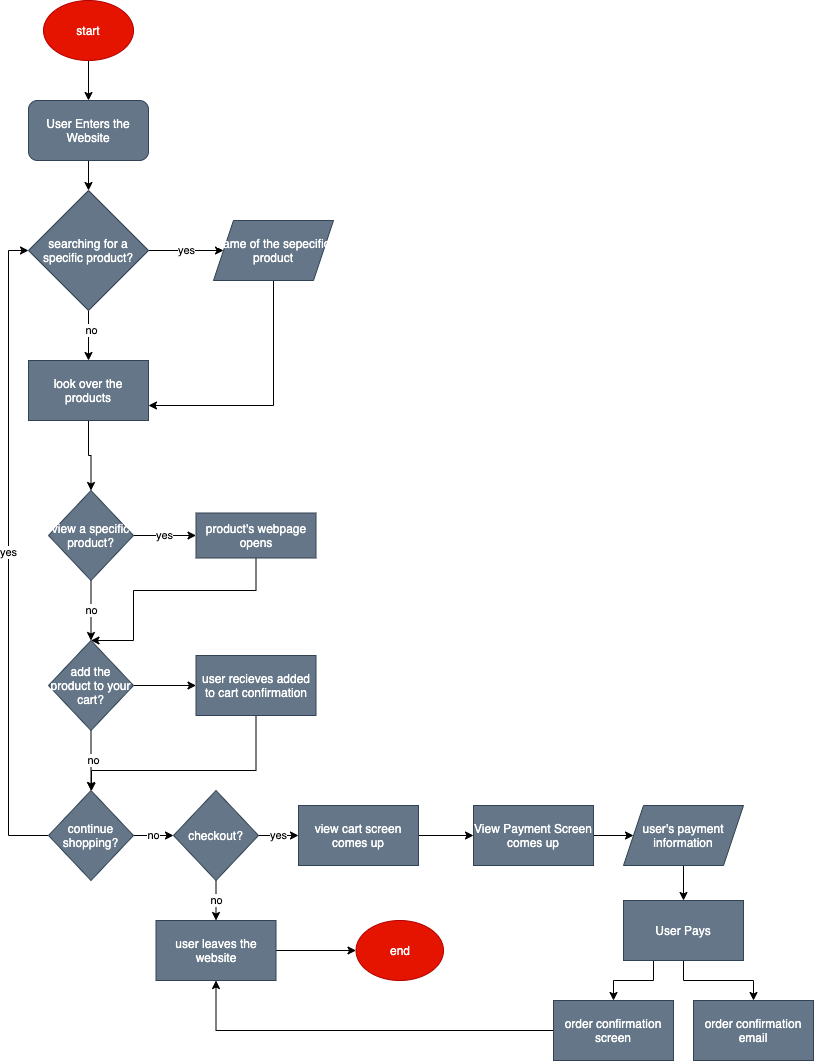

The diagram above was exported from draw.io. Its source (the exported page's mxGraphModel, read from the mxfile embedded in the PNG):
<mxGraphModel dx="371" dy="251" grid="1" gridSize="10" guides="1" tooltips="1" connect="1" arrows="1" fold="1" page="1" pageScale="1" pageWidth="850" pageHeight="1100" math="0" shadow="0">
  <root>
    <mxCell id="0" />
    <mxCell id="1" parent="0" />
    <mxCell id="4" value="" style="edgeStyle=orthogonalEdgeStyle;rounded=0;orthogonalLoop=1;jettySize=auto;html=1;" edge="1" parent="1" source="2" target="3">
      <mxGeometry relative="1" as="geometry" />
    </mxCell>
    <mxCell id="2" value="start" style="ellipse;whiteSpace=wrap;html=1;fillColor=#e51400;strokeColor=#B20000;fontColor=#ffffff;" vertex="1" parent="1">
      <mxGeometry x="50" y="10" width="90" height="60" as="geometry" />
    </mxCell>
    <mxCell id="6" value="" style="edgeStyle=orthogonalEdgeStyle;rounded=0;orthogonalLoop=1;jettySize=auto;html=1;" edge="1" parent="1" source="3" target="5">
      <mxGeometry relative="1" as="geometry" />
    </mxCell>
    <mxCell id="3" value="User Enters the Website" style="rounded=1;whiteSpace=wrap;html=1;fillColor=#647687;strokeColor=#314354;fontColor=#ffffff;" vertex="1" parent="1">
      <mxGeometry x="35" y="110" width="120" height="60" as="geometry" />
    </mxCell>
    <mxCell id="10" value="yes&lt;br&gt;" style="edgeStyle=orthogonalEdgeStyle;rounded=0;orthogonalLoop=1;jettySize=auto;html=1;" edge="1" parent="1" source="5" target="9">
      <mxGeometry relative="1" as="geometry" />
    </mxCell>
    <mxCell id="14" value="" style="edgeStyle=orthogonalEdgeStyle;rounded=0;orthogonalLoop=1;jettySize=auto;html=1;" edge="1" parent="1" source="5" target="13">
      <mxGeometry relative="1" as="geometry" />
    </mxCell>
    <mxCell id="15" value="no&lt;br&gt;" style="edgeLabel;html=1;align=center;verticalAlign=middle;resizable=0;points=[];" vertex="1" connectable="0" parent="14">
      <mxGeometry x="-0.25" y="2" relative="1" as="geometry">
        <mxPoint as="offset" />
      </mxGeometry>
    </mxCell>
    <mxCell id="5" value="searching for a specific product?" style="rhombus;whiteSpace=wrap;html=1;fillColor=#647687;strokeColor=#314354;fontColor=#ffffff;" vertex="1" parent="1">
      <mxGeometry x="35" y="200" width="120" height="120" as="geometry" />
    </mxCell>
    <mxCell id="17" style="edgeStyle=orthogonalEdgeStyle;rounded=0;orthogonalLoop=1;jettySize=auto;html=1;exitX=0.5;exitY=1;exitDx=0;exitDy=0;entryX=1;entryY=0.75;entryDx=0;entryDy=0;" edge="1" parent="1" source="9" target="13">
      <mxGeometry relative="1" as="geometry" />
    </mxCell>
    <mxCell id="9" value="name of the sepecific product" style="shape=parallelogram;perimeter=parallelogramPerimeter;whiteSpace=wrap;html=1;fixedSize=1;fontColor=#ffffff;strokeColor=#314354;fillColor=#647687;" vertex="1" parent="1">
      <mxGeometry x="220" y="230" width="120" height="60" as="geometry" />
    </mxCell>
    <mxCell id="19" value="" style="edgeStyle=orthogonalEdgeStyle;rounded=0;orthogonalLoop=1;jettySize=auto;html=1;" edge="1" parent="1" source="13" target="18">
      <mxGeometry relative="1" as="geometry" />
    </mxCell>
    <mxCell id="13" value="look over the products&lt;br&gt;" style="whiteSpace=wrap;html=1;fontColor=#ffffff;strokeColor=#314354;fillColor=#647687;" vertex="1" parent="1">
      <mxGeometry x="35" y="370" width="120" height="60" as="geometry" />
    </mxCell>
    <mxCell id="24" value="yes&lt;br&gt;" style="edgeStyle=orthogonalEdgeStyle;rounded=0;orthogonalLoop=1;jettySize=auto;html=1;" edge="1" parent="1" source="18" target="23">
      <mxGeometry relative="1" as="geometry" />
    </mxCell>
    <mxCell id="28" value="no&lt;br&gt;" style="edgeStyle=orthogonalEdgeStyle;rounded=0;orthogonalLoop=1;jettySize=auto;html=1;" edge="1" parent="1" source="18" target="27">
      <mxGeometry relative="1" as="geometry" />
    </mxCell>
    <mxCell id="18" value="view a specific product?&lt;br&gt;" style="rhombus;whiteSpace=wrap;html=1;fontColor=#ffffff;strokeColor=#314354;fillColor=#647687;" vertex="1" parent="1">
      <mxGeometry x="55" y="500" width="85" height="90" as="geometry" />
    </mxCell>
    <mxCell id="22" value="yes&lt;br&gt;" style="edgeStyle=orthogonalEdgeStyle;rounded=0;orthogonalLoop=1;jettySize=auto;html=1;exitX=0;exitY=0.5;exitDx=0;exitDy=0;entryX=0;entryY=0.5;entryDx=0;entryDy=0;" edge="1" parent="1" source="20" target="5">
      <mxGeometry relative="1" as="geometry" />
    </mxCell>
    <mxCell id="40" value="no&lt;br&gt;" style="edgeStyle=orthogonalEdgeStyle;rounded=0;orthogonalLoop=1;jettySize=auto;html=1;" edge="1" parent="1" source="20" target="39">
      <mxGeometry relative="1" as="geometry" />
    </mxCell>
    <mxCell id="20" value="continue shopping?" style="rhombus;whiteSpace=wrap;html=1;fontColor=#ffffff;strokeColor=#314354;fillColor=#647687;" vertex="1" parent="1">
      <mxGeometry x="55" y="800" width="85" height="90" as="geometry" />
    </mxCell>
    <mxCell id="34" value="" style="edgeStyle=orthogonalEdgeStyle;rounded=0;orthogonalLoop=1;jettySize=auto;html=1;entryX=0.5;entryY=0;entryDx=0;entryDy=0;" edge="1" parent="1" source="23" target="27">
      <mxGeometry relative="1" as="geometry">
        <mxPoint x="230" y="650" as="targetPoint" />
        <Array as="points">
          <mxPoint x="263" y="600" />
          <mxPoint x="140" y="600" />
          <mxPoint x="140" y="650" />
        </Array>
      </mxGeometry>
    </mxCell>
    <mxCell id="23" value="product's webpage opens&lt;br&gt;" style="whiteSpace=wrap;html=1;fontColor=#ffffff;strokeColor=#314354;fillColor=#647687;" vertex="1" parent="1">
      <mxGeometry x="202.5" y="522.5" width="120" height="45" as="geometry" />
    </mxCell>
    <mxCell id="35" value="" style="edgeStyle=orthogonalEdgeStyle;rounded=0;orthogonalLoop=1;jettySize=auto;html=1;" edge="1" parent="1" source="27" target="20">
      <mxGeometry relative="1" as="geometry" />
    </mxCell>
    <mxCell id="36" value="no&lt;br&gt;" style="edgeLabel;html=1;align=center;verticalAlign=middle;resizable=0;points=[];" vertex="1" connectable="0" parent="35">
      <mxGeometry x="-0.0364" y="2" relative="1" as="geometry">
        <mxPoint as="offset" />
      </mxGeometry>
    </mxCell>
    <mxCell id="38" value="" style="edgeStyle=orthogonalEdgeStyle;rounded=0;orthogonalLoop=1;jettySize=auto;html=1;" edge="1" parent="1" source="27" target="37">
      <mxGeometry relative="1" as="geometry" />
    </mxCell>
    <mxCell id="27" value="add the product to your cart?" style="rhombus;whiteSpace=wrap;html=1;fontColor=#ffffff;strokeColor=#314354;fillColor=#647687;" vertex="1" parent="1">
      <mxGeometry x="55" y="650" width="85" height="90" as="geometry" />
    </mxCell>
    <mxCell id="66" style="edgeStyle=orthogonalEdgeStyle;rounded=0;orthogonalLoop=1;jettySize=auto;html=1;" edge="1" parent="1" source="37" target="20">
      <mxGeometry relative="1" as="geometry">
        <Array as="points">
          <mxPoint x="263" y="780" />
          <mxPoint x="98" y="780" />
        </Array>
      </mxGeometry>
    </mxCell>
    <mxCell id="37" value="user recieves added to cart confirmation" style="whiteSpace=wrap;html=1;fontColor=#ffffff;strokeColor=#314354;fillColor=#647687;" vertex="1" parent="1">
      <mxGeometry x="202.5" y="665" width="120" height="60" as="geometry" />
    </mxCell>
    <mxCell id="42" value="yes&lt;br&gt;" style="edgeStyle=orthogonalEdgeStyle;rounded=0;orthogonalLoop=1;jettySize=auto;html=1;" edge="1" parent="1" source="39" target="41">
      <mxGeometry relative="1" as="geometry" />
    </mxCell>
    <mxCell id="63" value="no&lt;br&gt;" style="edgeStyle=orthogonalEdgeStyle;rounded=0;orthogonalLoop=1;jettySize=auto;html=1;" edge="1" parent="1" source="39" target="62">
      <mxGeometry relative="1" as="geometry" />
    </mxCell>
    <mxCell id="39" value="checkout?" style="rhombus;whiteSpace=wrap;html=1;fontColor=#ffffff;strokeColor=#314354;fillColor=#647687;" vertex="1" parent="1">
      <mxGeometry x="180" y="800" width="85" height="90" as="geometry" />
    </mxCell>
    <mxCell id="44" value="" style="edgeStyle=orthogonalEdgeStyle;rounded=0;orthogonalLoop=1;jettySize=auto;html=1;" edge="1" parent="1" source="41" target="43">
      <mxGeometry relative="1" as="geometry" />
    </mxCell>
    <mxCell id="41" value="view cart screen comes up&lt;br&gt;" style="whiteSpace=wrap;html=1;fontColor=#ffffff;strokeColor=#314354;fillColor=#647687;" vertex="1" parent="1">
      <mxGeometry x="305" y="815" width="120" height="60" as="geometry" />
    </mxCell>
    <mxCell id="48" value="" style="edgeStyle=orthogonalEdgeStyle;rounded=0;orthogonalLoop=1;jettySize=auto;html=1;" edge="1" parent="1" source="43" target="47">
      <mxGeometry relative="1" as="geometry" />
    </mxCell>
    <mxCell id="43" value="View Payment Screen comes up&lt;br&gt;" style="whiteSpace=wrap;html=1;fontColor=#ffffff;strokeColor=#314354;fillColor=#647687;" vertex="1" parent="1">
      <mxGeometry x="480" y="815" width="120" height="60" as="geometry" />
    </mxCell>
    <mxCell id="50" value="" style="edgeStyle=orthogonalEdgeStyle;rounded=0;orthogonalLoop=1;jettySize=auto;html=1;" edge="1" parent="1" source="47" target="49">
      <mxGeometry relative="1" as="geometry" />
    </mxCell>
    <mxCell id="47" value="user's payment information&lt;br&gt;" style="shape=parallelogram;perimeter=parallelogramPerimeter;whiteSpace=wrap;html=1;fixedSize=1;fontColor=#ffffff;strokeColor=#314354;fillColor=#647687;" vertex="1" parent="1">
      <mxGeometry x="630" y="815" width="120" height="60" as="geometry" />
    </mxCell>
    <mxCell id="57" value="" style="edgeStyle=orthogonalEdgeStyle;rounded=0;orthogonalLoop=1;jettySize=auto;html=1;exitX=0.25;exitY=1;exitDx=0;exitDy=0;" edge="1" parent="1" source="49" target="56">
      <mxGeometry relative="1" as="geometry">
        <mxPoint x="840" y="870" as="sourcePoint" />
      </mxGeometry>
    </mxCell>
    <mxCell id="60" value="" style="edgeStyle=orthogonalEdgeStyle;rounded=0;orthogonalLoop=1;jettySize=auto;html=1;" edge="1" parent="1" source="49" target="58">
      <mxGeometry relative="1" as="geometry" />
    </mxCell>
    <mxCell id="49" value="User Pays&lt;br&gt;" style="whiteSpace=wrap;html=1;fontColor=#ffffff;strokeColor=#314354;fillColor=#647687;" vertex="1" parent="1">
      <mxGeometry x="630" y="910" width="120" height="60" as="geometry" />
    </mxCell>
    <mxCell id="61" style="edgeStyle=orthogonalEdgeStyle;rounded=0;orthogonalLoop=1;jettySize=auto;html=1;entryX=0.5;entryY=1;entryDx=0;entryDy=0;" edge="1" parent="1" source="56" target="62">
      <mxGeometry relative="1" as="geometry">
        <mxPoint x="150" y="1040" as="targetPoint" />
      </mxGeometry>
    </mxCell>
    <mxCell id="56" value="order confirmation screen&lt;br&gt;" style="whiteSpace=wrap;html=1;fontColor=#ffffff;strokeColor=#314354;fillColor=#647687;" vertex="1" parent="1">
      <mxGeometry x="560" y="1010" width="120" height="60" as="geometry" />
    </mxCell>
    <mxCell id="58" value="order confirmation email" style="rounded=0;whiteSpace=wrap;html=1;fillColor=#647687;strokeColor=#314354;fontColor=#ffffff;" vertex="1" parent="1">
      <mxGeometry x="700" y="1010" width="120" height="60" as="geometry" />
    </mxCell>
    <mxCell id="65" value="" style="edgeStyle=orthogonalEdgeStyle;rounded=0;orthogonalLoop=1;jettySize=auto;html=1;" edge="1" parent="1" source="62" target="64">
      <mxGeometry relative="1" as="geometry" />
    </mxCell>
    <mxCell id="62" value="user leaves the website" style="rounded=0;whiteSpace=wrap;html=1;fillColor=#647687;strokeColor=#314354;fontColor=#ffffff;" vertex="1" parent="1">
      <mxGeometry x="162.5" y="930" width="120" height="60" as="geometry" />
    </mxCell>
    <mxCell id="64" value="end&lt;br&gt;" style="ellipse;whiteSpace=wrap;html=1;rounded=0;fontColor=#ffffff;strokeColor=#B20000;fillColor=#e51400;" vertex="1" parent="1">
      <mxGeometry x="362.5" y="930" width="87.5" height="60" as="geometry" />
    </mxCell>
  </root>
</mxGraphModel>